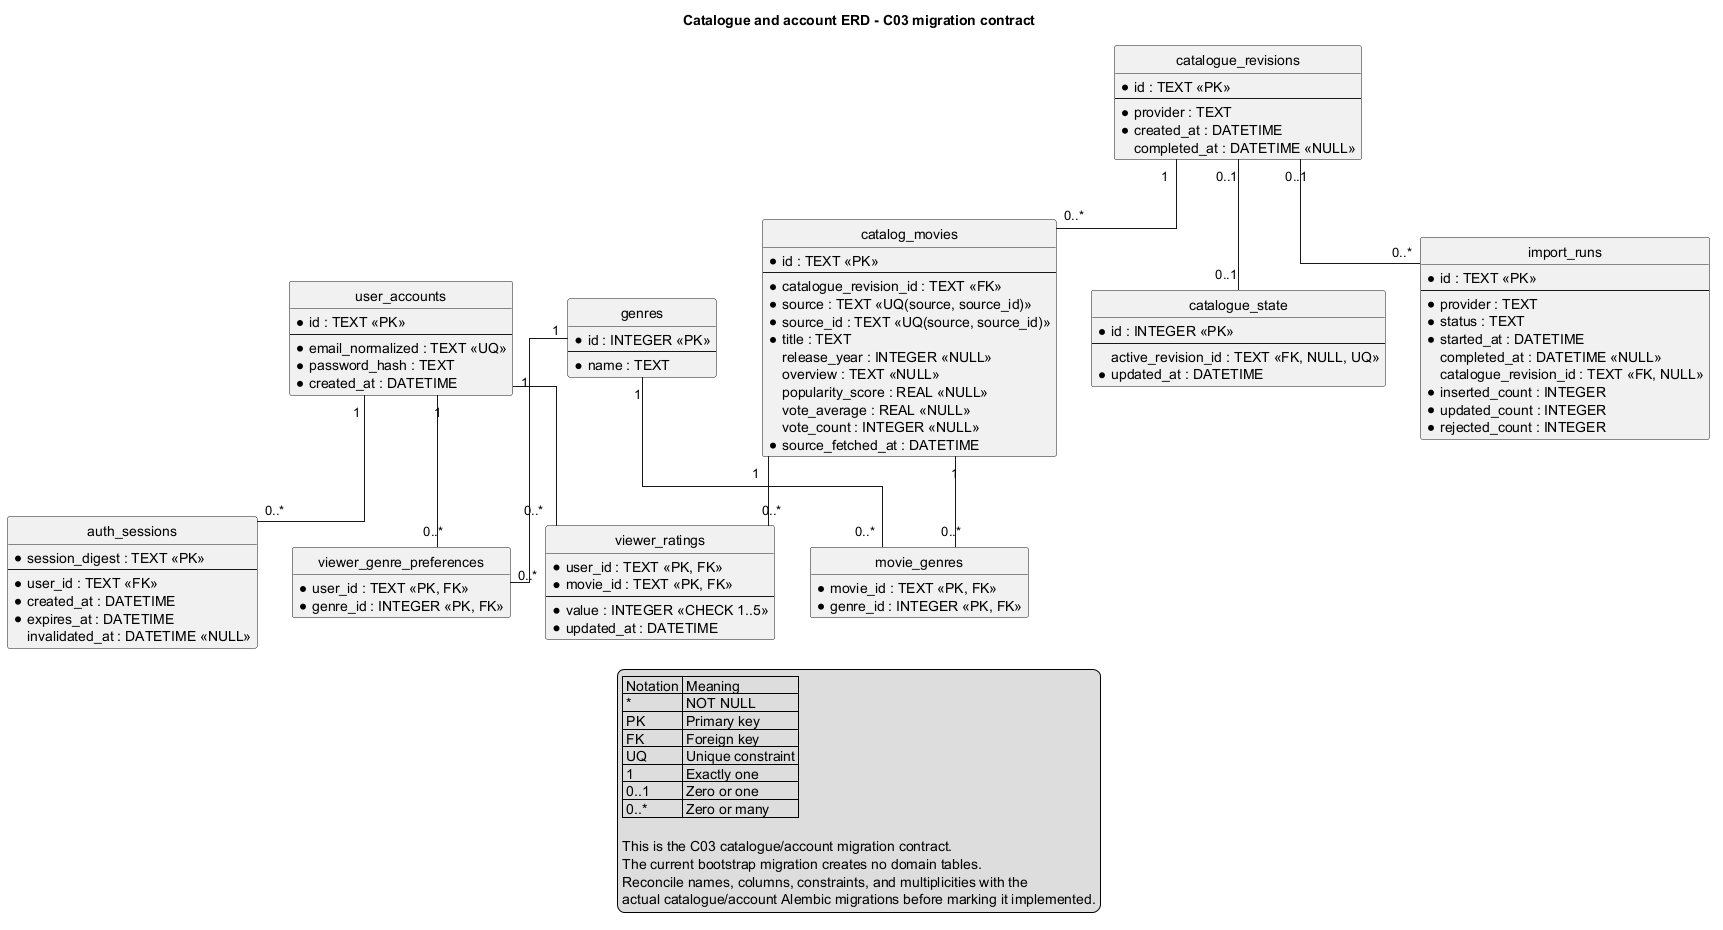

The diagram above was rendered by PlantUML. Its source (embedded in the PNG):
@startuml
title Catalogue and account ERD - C03 migration contract

hide circle
hide methods
skinparam linetype ortho
skinparam shadowing false
skinparam entity {
  BackgroundColor #FFFFFF
  BorderColor #2F5597
  HeaderBackgroundColor #D9E8FB
}

entity "user_accounts" as user_accounts {
  * id : TEXT <<PK>>
  --
  * email_normalized : TEXT <<UQ>>
  * password_hash : TEXT
  * created_at : DATETIME
}

entity "auth_sessions" as auth_sessions {
  * session_digest : TEXT <<PK>>
  --
  * user_id : TEXT <<FK>>
  * created_at : DATETIME
  * expires_at : DATETIME
  invalidated_at : DATETIME <<NULL>>
}

entity "catalogue_revisions" as rev {
  * id : TEXT <<PK>>
  --
  * provider : TEXT
  * created_at : DATETIME
  completed_at : DATETIME <<NULL>>
}

entity "catalogue_state" as active_state {
  * id : INTEGER <<PK>>
  --
  active_revision_id : TEXT <<FK, NULL, UQ>>
  * updated_at : DATETIME
}

entity "catalog_movies" as movie_rows {
  * id : TEXT <<PK>>
  --
  * catalogue_revision_id : TEXT <<FK>>
  * source : TEXT <<UQ(source, source_id)>>
  * source_id : TEXT <<UQ(source, source_id)>>
  * title : TEXT
  release_year : INTEGER <<NULL>>
  overview : TEXT <<NULL>>
  popularity_score : REAL <<NULL>>
  vote_average : REAL <<NULL>>
  vote_count : INTEGER <<NULL>>
  * source_fetched_at : DATETIME
}

entity "genres" as genres {
  * id : INTEGER <<PK>>
  --
  * name : TEXT
}

entity "movie_genres" as movie_genre_links {
  * movie_id : TEXT <<PK, FK>>
  * genre_id : INTEGER <<PK, FK>>
}

entity "viewer_genre_preferences" as viewer_genre_preferences {
  * user_id : TEXT <<PK, FK>>
  * genre_id : INTEGER <<PK, FK>>
}

entity "viewer_ratings" as viewer_ratings {
  * user_id : TEXT <<PK, FK>>
  * movie_id : TEXT <<PK, FK>>
  --
  * value : INTEGER <<CHECK 1..5>>
  * updated_at : DATETIME
}

entity "import_runs" as imports {
  * id : TEXT <<PK>>
  --
  * provider : TEXT
  * status : TEXT
  * started_at : DATETIME
  completed_at : DATETIME <<NULL>>
  catalogue_revision_id : TEXT <<FK, NULL>>
  * inserted_count : INTEGER
  * updated_count : INTEGER
  * rejected_count : INTEGER
}

user_accounts "1" -- "0..*" auth_sessions
user_accounts "1" -- "0..*" viewer_genre_preferences
user_accounts "1" -- "0..*" viewer_ratings
genres "1" -- "0..*" viewer_genre_preferences
rev "1" -- "0..*" movie_rows
rev "0..1" -- "0..1" active_state
rev "0..1" -- "0..*" imports
movie_rows "1" -- "0..*" movie_genre_links
genres "1" -- "0..*" movie_genre_links
movie_rows "1" -- "0..*" viewer_ratings

legend bottom
  | Notation | Meaning |
  | * | NOT NULL |
  | PK | Primary key |
  | FK | Foreign key |
  | UQ | Unique constraint |
  | 1 | Exactly one |
  | 0..1 | Zero or one |
  | 0..* | Zero or many |

  This is the C03 catalogue/account migration contract.
  The current bootstrap migration creates no domain tables.
  Reconcile names, columns, constraints, and multiplicities with the
  actual catalogue/account Alembic migrations before marking it implemented.
endlegend
@enduml